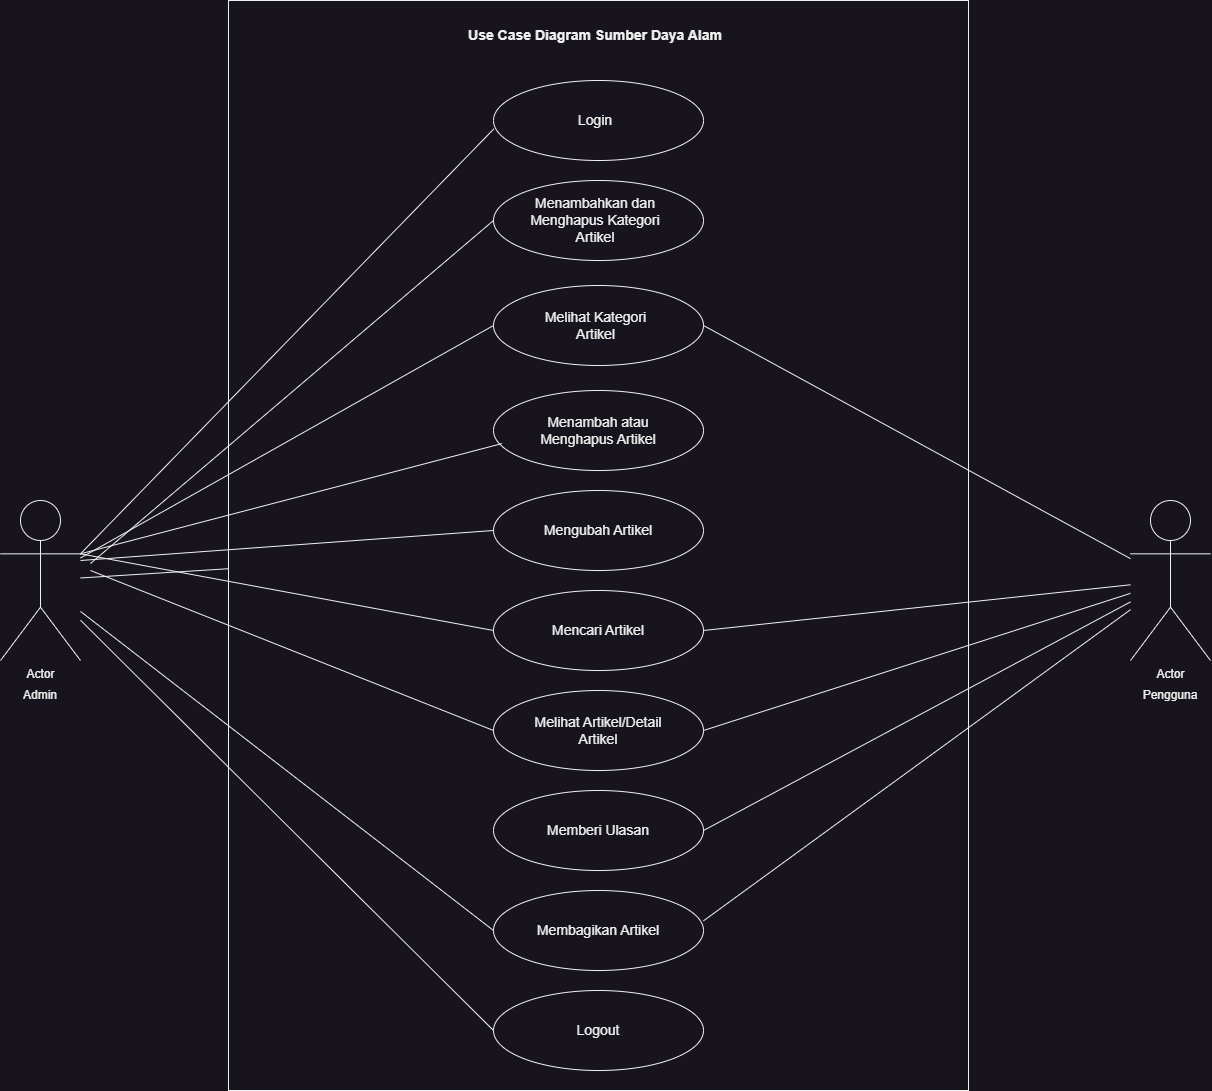

The diagram above was exported from draw.io. Its source (the exported page's mxGraphModel, read from the mxfile embedded in the PNG):
<mxGraphModel dx="1354" dy="1772" grid="1" gridSize="10" guides="1" tooltips="1" connect="1" arrows="1" fold="1" page="1" pageScale="1" pageWidth="850" pageHeight="1100" math="0" shadow="0">
  <root>
    <mxCell id="0" />
    <mxCell id="1" parent="0" />
    <mxCell id="_6MLaG28vlkZrHjkbfro-12" value="" style="whiteSpace=wrap;html=1;" vertex="1" parent="1">
      <mxGeometry x="268" y="-210" width="740" height="1090" as="geometry" />
    </mxCell>
    <mxCell id="_6MLaG28vlkZrHjkbfro-7" value="&lt;font style=&quot;font-size: 14px;&quot;&gt;&lt;b&gt;Use Case Diagram Sumber Daya Alam&lt;/b&gt;&lt;/font&gt;" style="text;strokeColor=none;align=center;fillColor=none;html=1;verticalAlign=middle;whiteSpace=wrap;rounded=0;" vertex="1" parent="1">
      <mxGeometry x="420" y="-190" width="430" height="30" as="geometry" />
    </mxCell>
    <mxCell id="_6MLaG28vlkZrHjkbfro-23" value="Actor" style="shape=umlActor;verticalLabelPosition=bottom;verticalAlign=top;html=1;outlineConnect=0;" vertex="1" parent="1">
      <mxGeometry x="1170" y="290" width="80" height="160" as="geometry" />
    </mxCell>
    <mxCell id="_6MLaG28vlkZrHjkbfro-25" value="Admin" style="text;html=1;strokeColor=none;fillColor=none;align=center;verticalAlign=middle;whiteSpace=wrap;rounded=0;" vertex="1" parent="1">
      <mxGeometry x="50" y="470" width="60" height="30" as="geometry" />
    </mxCell>
    <mxCell id="_6MLaG28vlkZrHjkbfro-27" value="Pengguna" style="text;html=1;strokeColor=none;fillColor=none;align=center;verticalAlign=middle;whiteSpace=wrap;rounded=0;" vertex="1" parent="1">
      <mxGeometry x="1180" y="470" width="60" height="30" as="geometry" />
    </mxCell>
    <mxCell id="_6MLaG28vlkZrHjkbfro-33" value="Actor" style="shape=umlActor;verticalLabelPosition=bottom;verticalAlign=top;html=1;outlineConnect=0;" vertex="1" parent="1">
      <mxGeometry x="40" y="290" width="80" height="160" as="geometry" />
    </mxCell>
    <mxCell id="_6MLaG28vlkZrHjkbfro-34" value="" style="ellipse;whiteSpace=wrap;html=1;" vertex="1" parent="1">
      <mxGeometry x="533" y="75" width="210" height="80" as="geometry" />
    </mxCell>
    <mxCell id="_6MLaG28vlkZrHjkbfro-36" value="" style="ellipse;whiteSpace=wrap;html=1;" vertex="1" parent="1">
      <mxGeometry x="533" y="180" width="210" height="80" as="geometry" />
    </mxCell>
    <mxCell id="_6MLaG28vlkZrHjkbfro-37" value="&lt;font style=&quot;font-size: 14px;&quot;&gt;Menambah atau Menghapus Artikel&lt;/font&gt;" style="text;strokeColor=none;align=center;fillColor=none;html=1;verticalAlign=middle;whiteSpace=wrap;rounded=0;" vertex="1" parent="1">
      <mxGeometry x="567" y="205" width="142" height="30" as="geometry" />
    </mxCell>
    <mxCell id="_6MLaG28vlkZrHjkbfro-38" value="" style="ellipse;whiteSpace=wrap;html=1;" vertex="1" parent="1">
      <mxGeometry x="533" y="280" width="210" height="80" as="geometry" />
    </mxCell>
    <mxCell id="_6MLaG28vlkZrHjkbfro-39" value="&lt;font style=&quot;font-size: 14px;&quot;&gt;Mengubah Artikel&lt;/font&gt;" style="text;strokeColor=none;align=center;fillColor=none;html=1;verticalAlign=middle;whiteSpace=wrap;rounded=0;" vertex="1" parent="1">
      <mxGeometry x="567" y="305" width="142" height="30" as="geometry" />
    </mxCell>
    <mxCell id="_6MLaG28vlkZrHjkbfro-40" value="" style="ellipse;whiteSpace=wrap;html=1;" vertex="1" parent="1">
      <mxGeometry x="533" y="380" width="210" height="80" as="geometry" />
    </mxCell>
    <mxCell id="_6MLaG28vlkZrHjkbfro-41" value="&lt;font style=&quot;font-size: 14px;&quot;&gt;Mencari Artikel&lt;/font&gt;" style="text;strokeColor=none;align=center;fillColor=none;html=1;verticalAlign=middle;whiteSpace=wrap;rounded=0;" vertex="1" parent="1">
      <mxGeometry x="567" y="405" width="142" height="30" as="geometry" />
    </mxCell>
    <mxCell id="_6MLaG28vlkZrHjkbfro-42" value="" style="ellipse;whiteSpace=wrap;html=1;" vertex="1" parent="1">
      <mxGeometry x="533" y="480" width="210" height="80" as="geometry" />
    </mxCell>
    <mxCell id="_6MLaG28vlkZrHjkbfro-43" value="&lt;font style=&quot;font-size: 14px;&quot;&gt;Melihat Artikel/Detail Artikel&lt;/font&gt;" style="text;strokeColor=none;align=center;fillColor=none;html=1;verticalAlign=middle;whiteSpace=wrap;rounded=0;" vertex="1" parent="1">
      <mxGeometry x="567" y="505" width="142" height="30" as="geometry" />
    </mxCell>
    <mxCell id="_6MLaG28vlkZrHjkbfro-44" value="" style="ellipse;whiteSpace=wrap;html=1;" vertex="1" parent="1">
      <mxGeometry x="533" y="580" width="210" height="80" as="geometry" />
    </mxCell>
    <mxCell id="_6MLaG28vlkZrHjkbfro-45" value="&lt;font style=&quot;font-size: 14px;&quot;&gt;Memberi Ulasan&lt;/font&gt;" style="text;strokeColor=none;align=center;fillColor=none;html=1;verticalAlign=middle;whiteSpace=wrap;rounded=0;" vertex="1" parent="1">
      <mxGeometry x="567" y="605" width="142" height="30" as="geometry" />
    </mxCell>
    <mxCell id="_6MLaG28vlkZrHjkbfro-46" value="" style="ellipse;whiteSpace=wrap;html=1;" vertex="1" parent="1">
      <mxGeometry x="533" y="680" width="210" height="80" as="geometry" />
    </mxCell>
    <mxCell id="_6MLaG28vlkZrHjkbfro-47" value="&lt;font style=&quot;font-size: 14px;&quot;&gt;Membagikan Artikel&lt;/font&gt;" style="text;strokeColor=none;align=center;fillColor=none;html=1;verticalAlign=middle;whiteSpace=wrap;rounded=0;" vertex="1" parent="1">
      <mxGeometry x="567" y="705" width="142" height="30" as="geometry" />
    </mxCell>
    <mxCell id="_6MLaG28vlkZrHjkbfro-48" value="" style="endArrow=none;html=1;rounded=0;entryX=0;entryY=0.5;entryDx=0;entryDy=0;" edge="1" parent="1" source="_6MLaG28vlkZrHjkbfro-33" target="_6MLaG28vlkZrHjkbfro-34">
      <mxGeometry width="50" height="50" relative="1" as="geometry">
        <mxPoint x="610" y="440" as="sourcePoint" />
        <mxPoint x="660" y="390" as="targetPoint" />
      </mxGeometry>
    </mxCell>
    <mxCell id="_6MLaG28vlkZrHjkbfro-49" value="" style="endArrow=none;html=1;rounded=0;exitX=1;exitY=0.3333333333333333;exitDx=0;exitDy=0;exitPerimeter=0;entryX=0.041;entryY=0.663;entryDx=0;entryDy=0;entryPerimeter=0;" edge="1" parent="1" source="_6MLaG28vlkZrHjkbfro-33" target="_6MLaG28vlkZrHjkbfro-36">
      <mxGeometry width="50" height="50" relative="1" as="geometry">
        <mxPoint x="610" y="440" as="sourcePoint" />
        <mxPoint x="660" y="390" as="targetPoint" />
      </mxGeometry>
    </mxCell>
    <mxCell id="_6MLaG28vlkZrHjkbfro-50" value="" style="endArrow=none;html=1;rounded=0;entryX=0;entryY=0.5;entryDx=0;entryDy=0;" edge="1" parent="1" target="_6MLaG28vlkZrHjkbfro-38">
      <mxGeometry width="50" height="50" relative="1" as="geometry">
        <mxPoint x="120" y="350" as="sourcePoint" />
        <mxPoint x="660" y="390" as="targetPoint" />
      </mxGeometry>
    </mxCell>
    <mxCell id="_6MLaG28vlkZrHjkbfro-51" value="" style="endArrow=none;html=1;rounded=0;entryX=0;entryY=0.5;entryDx=0;entryDy=0;exitX=1;exitY=0.3333333333333333;exitDx=0;exitDy=0;exitPerimeter=0;" edge="1" parent="1" source="_6MLaG28vlkZrHjkbfro-33" target="_6MLaG28vlkZrHjkbfro-40">
      <mxGeometry width="50" height="50" relative="1" as="geometry">
        <mxPoint x="610" y="440" as="sourcePoint" />
        <mxPoint x="660" y="390" as="targetPoint" />
      </mxGeometry>
    </mxCell>
    <mxCell id="_6MLaG28vlkZrHjkbfro-52" value="" style="endArrow=none;html=1;rounded=0;entryX=0;entryY=0.5;entryDx=0;entryDy=0;" edge="1" parent="1" target="_6MLaG28vlkZrHjkbfro-42">
      <mxGeometry width="50" height="50" relative="1" as="geometry">
        <mxPoint x="130" y="360" as="sourcePoint" />
        <mxPoint x="660" y="390" as="targetPoint" />
      </mxGeometry>
    </mxCell>
    <mxCell id="_6MLaG28vlkZrHjkbfro-53" value="" style="ellipse;whiteSpace=wrap;html=1;" vertex="1" parent="1">
      <mxGeometry x="533" y="780" width="210" height="80" as="geometry" />
    </mxCell>
    <mxCell id="_6MLaG28vlkZrHjkbfro-54" value="&lt;font style=&quot;font-size: 14px;&quot;&gt;Logout&lt;/font&gt;" style="text;strokeColor=none;align=center;fillColor=none;html=1;verticalAlign=middle;whiteSpace=wrap;rounded=0;" vertex="1" parent="1">
      <mxGeometry x="567" y="805" width="142" height="30" as="geometry" />
    </mxCell>
    <mxCell id="_6MLaG28vlkZrHjkbfro-55" value="" style="endArrow=none;html=1;rounded=0;entryX=0;entryY=0.5;entryDx=0;entryDy=0;" edge="1" parent="1" source="_6MLaG28vlkZrHjkbfro-33" target="_6MLaG28vlkZrHjkbfro-46">
      <mxGeometry width="50" height="50" relative="1" as="geometry">
        <mxPoint x="610" y="650" as="sourcePoint" />
        <mxPoint x="660" y="600" as="targetPoint" />
      </mxGeometry>
    </mxCell>
    <mxCell id="_6MLaG28vlkZrHjkbfro-56" value="" style="endArrow=none;html=1;rounded=0;entryX=0;entryY=0.5;entryDx=0;entryDy=0;" edge="1" parent="1" source="_6MLaG28vlkZrHjkbfro-33" target="_6MLaG28vlkZrHjkbfro-53">
      <mxGeometry width="50" height="50" relative="1" as="geometry">
        <mxPoint x="610" y="650" as="sourcePoint" />
        <mxPoint x="660" y="600" as="targetPoint" />
      </mxGeometry>
    </mxCell>
    <mxCell id="_6MLaG28vlkZrHjkbfro-57" value="" style="endArrow=none;html=1;rounded=0;exitX=1;exitY=0.5;exitDx=0;exitDy=0;" edge="1" parent="1" source="_6MLaG28vlkZrHjkbfro-40" target="_6MLaG28vlkZrHjkbfro-23">
      <mxGeometry width="50" height="50" relative="1" as="geometry">
        <mxPoint x="610" y="380" as="sourcePoint" />
        <mxPoint x="660" y="330" as="targetPoint" />
      </mxGeometry>
    </mxCell>
    <mxCell id="_6MLaG28vlkZrHjkbfro-58" value="" style="endArrow=none;html=1;rounded=0;exitX=1;exitY=0.5;exitDx=0;exitDy=0;" edge="1" parent="1" source="_6MLaG28vlkZrHjkbfro-42" target="_6MLaG28vlkZrHjkbfro-23">
      <mxGeometry width="50" height="50" relative="1" as="geometry">
        <mxPoint x="610" y="590" as="sourcePoint" />
        <mxPoint x="660" y="540" as="targetPoint" />
      </mxGeometry>
    </mxCell>
    <mxCell id="_6MLaG28vlkZrHjkbfro-59" value="" style="endArrow=none;html=1;rounded=0;exitX=1;exitY=0.5;exitDx=0;exitDy=0;" edge="1" parent="1" source="_6MLaG28vlkZrHjkbfro-44" target="_6MLaG28vlkZrHjkbfro-23">
      <mxGeometry width="50" height="50" relative="1" as="geometry">
        <mxPoint x="610" y="590" as="sourcePoint" />
        <mxPoint x="660" y="540" as="targetPoint" />
      </mxGeometry>
    </mxCell>
    <mxCell id="_6MLaG28vlkZrHjkbfro-60" value="" style="endArrow=none;html=1;rounded=0;exitX=1;exitY=0.379;exitDx=0;exitDy=0;exitPerimeter=0;" edge="1" parent="1" source="_6MLaG28vlkZrHjkbfro-46" target="_6MLaG28vlkZrHjkbfro-23">
      <mxGeometry width="50" height="50" relative="1" as="geometry">
        <mxPoint x="610" y="590" as="sourcePoint" />
        <mxPoint x="660" y="540" as="targetPoint" />
      </mxGeometry>
    </mxCell>
    <mxCell id="_6MLaG28vlkZrHjkbfro-61" value="" style="ellipse;whiteSpace=wrap;html=1;" vertex="1" parent="1">
      <mxGeometry x="533" y="-30" width="210" height="80" as="geometry" />
    </mxCell>
    <mxCell id="_6MLaG28vlkZrHjkbfro-35" value="&lt;font style=&quot;font-size: 14px;&quot;&gt;Menambahkan dan Menghapus Kategori Artikel&lt;/font&gt;" style="text;strokeColor=none;align=center;fillColor=none;html=1;verticalAlign=middle;whiteSpace=wrap;rounded=0;" vertex="1" parent="1">
      <mxGeometry x="559" y="-7.5" width="152" height="35" as="geometry" />
    </mxCell>
    <mxCell id="_6MLaG28vlkZrHjkbfro-62" value="&lt;span style=&quot;font-size: 14px;&quot;&gt;Melihat Kategori Artikel&lt;/span&gt;" style="text;strokeColor=none;align=center;fillColor=none;html=1;verticalAlign=middle;whiteSpace=wrap;rounded=0;" vertex="1" parent="1">
      <mxGeometry x="582.5" y="100" width="105" height="30" as="geometry" />
    </mxCell>
    <mxCell id="_6MLaG28vlkZrHjkbfro-63" value="" style="endArrow=none;html=1;rounded=0;exitX=1;exitY=0.5;exitDx=0;exitDy=0;" edge="1" parent="1" source="_6MLaG28vlkZrHjkbfro-34" target="_6MLaG28vlkZrHjkbfro-23">
      <mxGeometry width="50" height="50" relative="1" as="geometry">
        <mxPoint x="780" y="190" as="sourcePoint" />
        <mxPoint x="830" y="140" as="targetPoint" />
      </mxGeometry>
    </mxCell>
    <mxCell id="_6MLaG28vlkZrHjkbfro-64" value="" style="endArrow=none;html=1;rounded=0;" edge="1" parent="1" source="_6MLaG28vlkZrHjkbfro-33" target="_6MLaG28vlkZrHjkbfro-12">
      <mxGeometry width="50" height="50" relative="1" as="geometry">
        <mxPoint x="460" y="60" as="sourcePoint" />
        <mxPoint x="510" y="10" as="targetPoint" />
      </mxGeometry>
    </mxCell>
    <mxCell id="_6MLaG28vlkZrHjkbfro-65" value="" style="ellipse;whiteSpace=wrap;html=1;" vertex="1" parent="1">
      <mxGeometry x="533" y="-130" width="210" height="80" as="geometry" />
    </mxCell>
    <mxCell id="_6MLaG28vlkZrHjkbfro-66" value="&lt;font style=&quot;font-size: 14px;&quot;&gt;Login&lt;/font&gt;" style="text;strokeColor=none;align=center;fillColor=none;html=1;verticalAlign=middle;whiteSpace=wrap;rounded=0;" vertex="1" parent="1">
      <mxGeometry x="605" y="-105" width="60" height="30" as="geometry" />
    </mxCell>
    <mxCell id="_6MLaG28vlkZrHjkbfro-67" value="" style="endArrow=none;html=1;rounded=0;entryX=0.002;entryY=0.604;entryDx=0;entryDy=0;entryPerimeter=0;exitX=1;exitY=0.3333333333333333;exitDx=0;exitDy=0;exitPerimeter=0;" edge="1" parent="1" source="_6MLaG28vlkZrHjkbfro-33" target="_6MLaG28vlkZrHjkbfro-65">
      <mxGeometry width="50" height="50" relative="1" as="geometry">
        <mxPoint x="610" y="20" as="sourcePoint" />
        <mxPoint x="660" y="-30" as="targetPoint" />
      </mxGeometry>
    </mxCell>
    <mxCell id="_6MLaG28vlkZrHjkbfro-68" value="" style="endArrow=none;html=1;rounded=0;entryX=0;entryY=0.5;entryDx=0;entryDy=0;exitX=1;exitY=0.3333333333333333;exitDx=0;exitDy=0;exitPerimeter=0;" edge="1" parent="1" target="_6MLaG28vlkZrHjkbfro-61">
      <mxGeometry width="50" height="50" relative="1" as="geometry">
        <mxPoint x="130" y="353" as="sourcePoint" />
        <mxPoint x="543" y="-72" as="targetPoint" />
      </mxGeometry>
    </mxCell>
  </root>
</mxGraphModel>